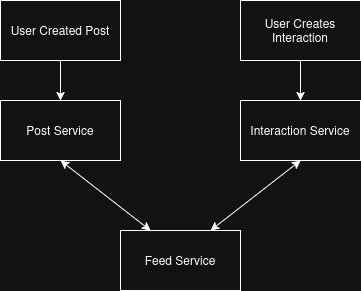

The diagram above was exported from draw.io. Its source (the exported page's mxGraphModel, read from the mxfile embedded in the PNG):
<mxGraphModel dx="920" dy="579" grid="1" gridSize="10" guides="1" tooltips="1" connect="1" arrows="1" fold="1" page="1" pageScale="1" pageWidth="850" pageHeight="1100" math="0" shadow="0">
  <root>
    <mxCell id="0" />
    <mxCell id="1" parent="0" />
    <mxCell id="WOknw_5JEaij9K8rVPTz-1" parent="1" style="rounded=0;whiteSpace=wrap;html=1;" value="User Created Post" vertex="1">
      <mxGeometry height="60" width="120" x="240" y="100" as="geometry" />
    </mxCell>
    <mxCell id="WOknw_5JEaij9K8rVPTz-2" parent="1" style="rounded=0;whiteSpace=wrap;html=1;" value="User Creates Interaction" vertex="1">
      <mxGeometry height="60" width="120" x="480" y="100" as="geometry" />
    </mxCell>
    <mxCell id="WOknw_5JEaij9K8rVPTz-3" parent="1" style="rounded=0;whiteSpace=wrap;html=1;" value="Post Service" vertex="1">
      <mxGeometry height="60" width="120" x="240" y="200" as="geometry" />
    </mxCell>
    <mxCell id="WOknw_5JEaij9K8rVPTz-4" parent="1" style="rounded=0;whiteSpace=wrap;html=1;" value="Interaction Service" vertex="1">
      <mxGeometry height="60" width="120" x="480" y="200" as="geometry" />
    </mxCell>
    <mxCell id="WOknw_5JEaij9K8rVPTz-5" parent="1" style="rounded=0;whiteSpace=wrap;html=1;" value="Feed Service" vertex="1">
      <mxGeometry height="60" width="120" x="360" y="330" as="geometry" />
    </mxCell>
    <mxCell id="WOknw_5JEaij9K8rVPTz-6" edge="1" parent="1" source="WOknw_5JEaij9K8rVPTz-1" style="endArrow=classic;html=1;rounded=0;exitX=0.5;exitY=1;exitDx=0;exitDy=0;" value="">
      <mxGeometry height="50" relative="1" width="50" as="geometry">
        <mxPoint x="250" y="250" as="sourcePoint" />
        <mxPoint x="300" y="200" as="targetPoint" />
      </mxGeometry>
    </mxCell>
    <mxCell id="WOknw_5JEaij9K8rVPTz-7" edge="1" parent="1" source="WOknw_5JEaij9K8rVPTz-2" style="endArrow=classic;html=1;rounded=0;exitX=0.5;exitY=1;exitDx=0;exitDy=0;" value="">
      <mxGeometry height="50" relative="1" width="50" as="geometry">
        <mxPoint x="490" y="250" as="sourcePoint" />
        <mxPoint x="540" y="200" as="targetPoint" />
      </mxGeometry>
    </mxCell>
    <mxCell id="WOknw_5JEaij9K8rVPTz-8" edge="1" parent="1" source="WOknw_5JEaij9K8rVPTz-5" style="endArrow=classic;startArrow=classic;html=1;rounded=0;entryX=0.5;entryY=1;entryDx=0;entryDy=0;exitX=0.25;exitY=0;exitDx=0;exitDy=0;" target="WOknw_5JEaij9K8rVPTz-3" value="">
      <mxGeometry height="50" relative="1" width="50" as="geometry">
        <mxPoint x="310" y="340" as="sourcePoint" />
        <mxPoint x="360" y="290" as="targetPoint" />
      </mxGeometry>
    </mxCell>
    <mxCell id="WOknw_5JEaij9K8rVPTz-9" edge="1" parent="1" style="endArrow=classic;startArrow=classic;html=1;rounded=0;entryX=0.5;entryY=1;entryDx=0;entryDy=0;" target="WOknw_5JEaij9K8rVPTz-4" value="">
      <mxGeometry height="50" relative="1" width="50" as="geometry">
        <mxPoint x="450" y="330" as="sourcePoint" />
        <mxPoint x="500" y="280" as="targetPoint" />
      </mxGeometry>
    </mxCell>
  </root>
</mxGraphModel>